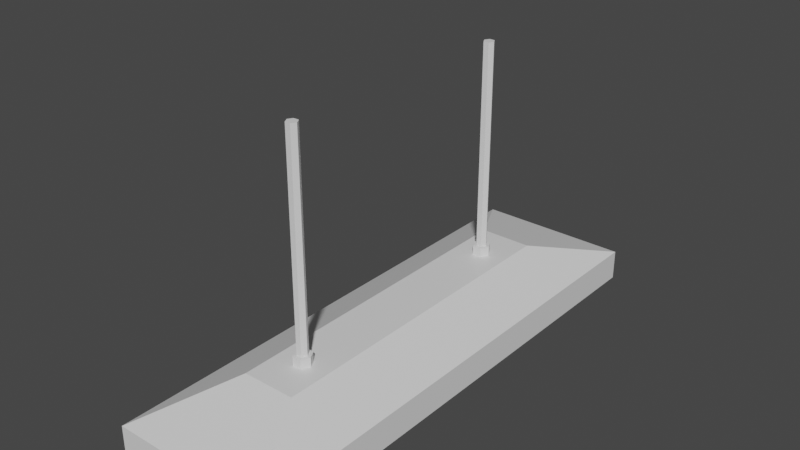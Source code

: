 # Source: CielingLight.blend  (saved by Blender 2.80.75; exported with 4.5.12 LTS)
import bpy
from mathutils import Matrix  # noqa: F401  (used for matrix-valued properties, if any)

bpy.ops.wm.read_factory_settings(use_empty=True)
scene = bpy.context.scene
scene.name = 'Scene'

# ---- collections
col_collection = bpy.data.collections.new('Collection'); scene.collection.children.link(col_collection)

# ---- materials (node trees are filled in below, after node groups)
mat_material = bpy.data.materials.new('Material')
mat_material.use_transparent_shadow = False
mat_material_001 = bpy.data.materials.new('Material.001')
mat_material_001.use_transparent_shadow = False

# ---- material node trees
mat_material.use_nodes = True; mat_material.node_tree.nodes.clear()
_N = mat_material.node_tree.nodes; _L = mat_material.node_tree.links
n0 = _N.new('ShaderNodeOutputMaterial'); n0.name = 'Material Output'; n0.location = (300, 300)
n1 = _N.new('ShaderNodeBsdfPrincipled'); n1.name = 'Principled BSDF'; n1.location = (10, 300)
n1.distribution = 'GGX'
n1.subsurface_method = 'BURLEY'
n1.inputs[3].default_value = 1.45
n1.inputs[27].default_value = (0.0, 0.0, 0.0, 1.0)
n1.inputs[28].default_value = 1.0
_L.new(n1.outputs[0], n0.inputs[0])
n0.is_active_output = True
mat_material_001.use_nodes = True; mat_material_001.node_tree.nodes.clear()
_N = mat_material_001.node_tree.nodes; _L = mat_material_001.node_tree.links
n0 = _N.new('ShaderNodeOutputMaterial'); n0.name = 'Material Output'; n0.location = (300, 300)
n1 = _N.new('ShaderNodeBsdfPrincipled'); n1.name = 'Principled BSDF'; n1.location = (10, 300)
n1.distribution = 'GGX'
n1.subsurface_method = 'BURLEY'
n1.inputs[3].default_value = 1.45
n1.inputs[27].default_value = (0.0, 0.0, 0.0, 1.0)
n1.inputs[28].default_value = 1.0
_L.new(n1.outputs[0], n0.inputs[0])
n0.is_active_output = True

# ---- world
world_world = bpy.data.worlds.new('World'); scene.world = world_world
world_world.use_nodes = True; world_world.node_tree.nodes.clear()
_N = world_world.node_tree.nodes; _L = world_world.node_tree.links
n0 = _N.new('ShaderNodeOutputWorld'); n0.name = 'World Output'; n0.location = (300, 300)
n1 = _N.new('ShaderNodeBackground'); n1.name = 'Background'; n1.location = (10, 300)
n1.inputs[0].default_value = (0.05088, 0.05088, 0.05088, 1.0)
_L.new(n1.outputs[0], n0.inputs[0])
n0.is_active_output = True
world_world.color = (0.05088, 0.05088, 0.05088)
world_world.use_sun_shadow = False
world_world.sun_shadow_jitter_overblur = 0.0

# ---- meshes
me_mesh = bpy.data.meshes.new('Mesh')
me_mesh.from_pydata([(-0.269, -0.8747, -0.9316), (0.262, -0.8747, -0.9316), (-0.269, 0.8677, -0.9316), (0.262, 0.8677, -0.9316), (-0.269, -0.8747, -0.8285), (0.262, -0.8747, -0.8285), (-0.269, 0.8677, -0.8285), (0.262, 0.8677, -0.8285), (-0.09352, -0.5708, -0.7382), (0.08653, -0.5708, -0.7382), (0.08653, 0.5638, -0.7382), (-0.09352, 0.5638, -0.7382), (-0.203, -0.7604, -0.9164), (-0.203, 0.7534, -0.9164), (0.196, 0.7534, -0.9164), (0.196, -0.7604, -0.9164), (0.01509, 0.4228, -0.7054), (0.005797, 0.4388, -0.7054), (-0.01278, 0.4388, -0.7054), (-0.02208, 0.4228, -0.7054), (-0.01278, 0.4067, -0.7054), (0.005797, 0.4067, -0.7054), (0.01509, 0.4228, -2.384e-07), (0.005797, 0.4388, -2.384e-07), (-0.01278, 0.4388, -2.384e-07), (-0.02208, 0.4228, -2.384e-07), (-0.01278, 0.4067, -2.384e-07), (0.005797, 0.4067, -2.384e-07), (0.01172, 0.4491, -0.7412), (0.02693, 0.4228, -0.7412), (0.01172, 0.3964, -0.7412), (-0.01871, 0.3964, -0.7412), (-0.03392, 0.4228, -0.7412), (-0.01871, 0.4491, -0.7412), (0.01187, 0.4494, -0.7054), (0.02724, 0.4228, -0.7054), (0.01188, 0.3961, -0.7054), (-0.01886, 0.3961, -0.7054), (-0.03423, 0.4228, -0.7054), (-0.01886, 0.4494, -0.7054), (-0.02208, -0.432, -0.7054), (-0.01278, -0.4159, -0.7054), (0.005797, -0.4159, -0.7054), (0.01509, -0.432, -0.7054), (0.005797, -0.4481, -0.7054), (-0.01278, -0.4481, -0.7054), (-0.02208, -0.432, -2.384e-07), (-0.01278, -0.4159, -2.384e-07), (0.005797, -0.4159, -2.384e-07), (0.01509, -0.432, -2.384e-07), (0.005797, -0.4481, -2.384e-07), (-0.01278, -0.4481, -2.384e-07), (-0.01871, -0.4056, -0.7412), (-0.03392, -0.432, -0.7412), (-0.01871, -0.4583, -0.7412), (0.01172, -0.4583, -0.7412), (0.02693, -0.432, -0.7412), (0.01172, -0.4056, -0.7412), (-0.01886, -0.4054, -0.7054), (-0.03423, -0.432, -0.7054), (-0.01886, -0.4586, -0.7054), (0.01187, -0.4586, -0.7054), (0.02724, -0.432, -0.7054), (0.01188, -0.4054, -0.7054)], [], [(10, 11, 8, 9), (5, 4, 0, 1), (7, 5, 1, 3), (6, 7, 3, 2), (4, 6, 2, 0), (48, 42, 41, 47), (11, 10, 7, 6), (8, 11, 6, 4), (14, 13, 2, 3), (13, 12, 0, 2), (15, 14, 3, 1), (12, 15, 1, 0), (61, 44, 45, 60), (24, 23, 17, 18), (25, 24, 18, 19), (26, 25, 19, 20), (27, 26, 20, 21), (50, 44, 43, 49), (23, 22, 16, 17), (9, 8, 4, 5), (24, 25, 26), (27, 22, 26), (32, 31, 37, 38), (54, 60, 59, 53), (50, 48, 47, 46), (56, 62, 61, 55), (57, 63, 62, 56), (53, 59, 58, 52), (59, 40, 41, 58), (60, 45, 40, 59), (63, 42, 43, 62), (62, 43, 44, 61), (37, 36, 21, 20), (35, 34, 17, 16), (52, 58, 63, 57), (46, 40, 45, 51), (47, 41, 40, 46), (49, 43, 42, 48), (22, 27, 21, 16), (51, 45, 44, 50), (50, 49, 48), (24, 26, 22, 23), (51, 50, 46), (29, 28, 34, 35), (55, 61, 60, 54), (33, 32, 38, 39), (30, 29, 35, 36), (31, 30, 36, 37), (28, 33, 39, 34), (38, 37, 20, 19), (34, 39, 18, 17), (39, 38, 19, 18), (10, 9, 5, 7), (58, 41, 42, 63), (36, 35, 16, 21), (14, 15, 12, 13)])
me_mesh.polygons.foreach_set('material_index', [0, 0, 0, 0, 0, 0, 0, 0, 0, 0, 0, 0, 0, 0, 0, 0, 0, 0, 0, 0, 0, 0, 0, 0, 0, 0, 0, 0, 0, 0, 0, 0, 0, 0, 0, 0, 0, 0, 0, 0, 0, 0, 0, 0, 0, 0, 0, 0, 0, 0, 0, 0, 0, 0, 0, 1])
_uv = me_mesh.uv_layers.new(name='UVChannel_1')
_uv.uv.foreach_set('vector', [0.4126, 0.6409, 0.3328, 0.6389, 0.3346, 0.1415, 0.4144, 0.1435, 0.7218, 0.8317, 0.524, 0.9653, 0.4981, 0.9268, 0.6959, 0.7933, 0.923, 0.478, 0.3375, 0.9981, 0.3067, 0.9635, 0.8922, 0.4434, 0.9679, 0.613, 0.77, 0.7465, 0.7441, 0.7081, 0.942, 0.5746, 0.9995, 0.478, 0.414, 0.9981, 0.3832, 0.9635, 0.9687, 0.4434, 0.5175, 0.01809, 0.5138, 0.3622, 0.5035, 0.3621, 0.5081, 0.01797, 0.3328, 0.6389, 0.4126, 0.6409, 0.5007, 0.7819, 0.2466, 0.7813, 0.3346, 0.1415, 0.3328, 0.6389, 0.2466, 0.7813, 0.2466, 0.0005, 0.03094, 0.7369, 0.2101, 0.7371, 0.2406, 0.789, 0.0005, 0.7888, 0.2101, 0.7371, 0.2101, 0.05806, 0.2406, 0.006102, 0.2406, 0.789, 0.03099, 0.05781, 0.03094, 0.7369, 0.0005, 0.7888, 0.0005, 0.005968, 0.2101, 0.05806, 0.03099, 0.05781, 0.0005, 0.005968, 0.2406, 0.006102, 0.5582, 0.3646, 0.5581, 0.3652, 0.5565, 0.3646, 0.5572, 0.3642, 0.5832, 0.3476, 0.5737, 0.3477, 0.5692, 0.003505, 0.5795, 0.003404, 0.5926, 0.3474, 0.5832, 0.3476, 0.5795, 0.003404, 0.5898, 0.003352, 0.602, 0.3473, 0.5926, 0.3474, 0.5898, 0.003352, 0.6, 0.003348, 0.6114, 0.3472, 0.602, 0.3473, 0.6, 0.003348, 0.6103, 0.003394, 0.5363, 0.01834, 0.5344, 0.3623, 0.5241, 0.3623, 0.5269, 0.01822, 0.63, 0.347, 0.6207, 0.3443, 0.6206, 0.003488, 0.6281, 0.003505, 0.4144, 0.1435, 0.3346, 0.1415, 0.2466, 0.0005, 0.5007, 0.00103, 0.6315, 0.3589, 0.6208, 0.3652, 0.6101, 0.3591, 0.6114, 0.3472, 0.6207, 0.3443, 0.6101, 0.3591, 0.6251, 0.002316, 0.6236, 0.002145, 0.6237, 0.001039, 0.625, 0.001148, 0.5572, 0.364, 0.5572, 0.3642, 0.5571, 0.3632, 0.5577, 0.3645, 0.5445, 0.006598, 0.5659, 0.006777, 0.5644, 0.01862, 0.5551, 0.02131, 0.5596, 0.3634, 0.5595, 0.3645, 0.5582, 0.3646, 0.5581, 0.3635, 0.5605, 0.3638, 0.5605, 0.364, 0.5595, 0.3645, 0.5596, 0.3634, 0.5577, 0.3645, 0.5571, 0.3632, 0.5605, 0.363, 0.5601, 0.3645, 0.5571, 0.3632, 0.555, 0.3622, 0.5625, 0.3621, 0.5605, 0.363, 0.5572, 0.3642, 0.5565, 0.3646, 0.555, 0.3622, 0.5571, 0.3632, 0.5605, 0.364, 0.5611, 0.3644, 0.5597, 0.3651, 0.5595, 0.3645, 0.5595, 0.3645, 0.5597, 0.3651, 0.5581, 0.3652, 0.5582, 0.3646, 0.6237, 0.001039, 0.6228, 0.001471, 0.6221, 0.001095, 0.6236, 0.0005, 0.6227, 0.002408, 0.6261, 0.002631, 0.6281, 0.003505, 0.6206, 0.003488, 0.5601, 0.3645, 0.5605, 0.363, 0.5605, 0.364, 0.5605, 0.3638, 0.5551, 0.02131, 0.555, 0.3622, 0.5447, 0.3623, 0.5457, 0.01847, 0.5644, 0.01862, 0.5625, 0.3621, 0.555, 0.3622, 0.5551, 0.02131, 0.5269, 0.01822, 0.5241, 0.3623, 0.5138, 0.3622, 0.5175, 0.01809, 0.6207, 0.3443, 0.6114, 0.3472, 0.6103, 0.003394, 0.6206, 0.003488, 0.5457, 0.01847, 0.5447, 0.3623, 0.5344, 0.3623, 0.5363, 0.01834, 0.5445, 0.006598, 0.5552, 0.0005, 0.5659, 0.006777, 0.6315, 0.3589, 0.6101, 0.3591, 0.6207, 0.3443, 0.63, 0.347, 0.5457, 0.01847, 0.5445, 0.006598, 0.5551, 0.02131, 0.6234, 0.001169, 0.6257, 0.001169, 0.6261, 0.002631, 0.6227, 0.002408, 0.5581, 0.3635, 0.5582, 0.3646, 0.5572, 0.3642, 0.5572, 0.364, 0.6261, 0.001875, 0.6251, 0.002316, 0.625, 0.001148, 0.6261, 0.001636, 0.6228, 0.001613, 0.6234, 0.001169, 0.6227, 0.002408, 0.6228, 0.001471, 0.6236, 0.002145, 0.6228, 0.001613, 0.6228, 0.001471, 0.6237, 0.001039, 0.6257, 0.001169, 0.6261, 0.001875, 0.6261, 0.001636, 0.6261, 0.002631, 0.625, 0.001148, 0.6237, 0.001039, 0.6236, 0.0005, 0.6252, 0.0005341, 0.6261, 0.002631, 0.6261, 0.001636, 0.6267, 0.001267, 0.6281, 0.003505, 0.6261, 0.001636, 0.625, 0.001148, 0.6252, 0.0005341, 0.6267, 0.001267, 0.4126, 0.6409, 0.4144, 0.1435, 0.5007, 0.00103, 0.5007, 0.7819, 0.5605, 0.363, 0.5625, 0.3621, 0.5611, 0.3644, 0.5605, 0.364, 0.6228, 0.001471, 0.6227, 0.002408, 0.6206, 0.003488, 0.6221, 0.001095, 0.03094, 0.7369, 0.03099, 0.05781, 0.2101, 0.05806, 0.2101, 0.7371])
me_mesh.materials.append(mat_material)
me_mesh.materials.append(mat_material_001)
me_mesh.use_remesh_preserve_volume = False
me_mesh.use_remesh_preserve_attributes = False
me_mesh.use_mirror_vertex_groups = False
me_mesh.update()
me_mesh.normals_split_custom_set([tuple(v) for v in zip(*[iter([0.0, 1.051e-07, 1.0, 0.0, 1.051e-07, 1.0, 0.0, 1.051e-07, 1.0, 0.0, 1.051e-07, 1.0, 0.0, -1.0, 0.0, 0.0, -1.0, 0.0, 0.0, -1.0, 0.0, 0.0, -1.0, 0.0, 1.0, 3.993e-09, 0.0, 1.0, 3.993e-09, 0.0, 1.0, 3.993e-09, 0.0, 1.0, 3.993e-09, 0.0, 0.0, 1.0, 0.0, 0.0, 1.0, 0.0, 0.0, 1.0, 0.0, 0.0, 1.0, 0.0, -1.0, -4.056e-09, 0.0, -1.0, -4.056e-09, 0.0, -1.0, -4.056e-09, 0.0, -1.0, -4.056e-09, 0.0, 0.0, 1.0, -1.776e-07, 0.0, 1.0, -1.776e-07, 0.0, 1.0, -1.776e-07, 0.0, 1.0, -1.776e-07, 0.0, 0.2849, 0.9586, 0.0, 0.2849, 0.9586, 0.0, 0.2849, 0.9586, 0.0, 0.2849, 0.9586, -0.4576, 4.991e-08, 0.8892, -0.4576, 4.991e-08, 0.8892, -0.4576, 4.991e-08, 0.8892, -0.4576, 4.991e-08, 0.8892, 0.0, -0.1323, -0.9912, 0.0, -0.1323, -0.9912, 0.0, -0.1323, -0.9912, 0.0, -0.1323, -0.9912, 0.2251, -3.561e-08, -0.9743, 0.2251, -3.561e-08, -0.9743, 0.2251, -3.561e-08, -0.9743, 0.2251, -3.561e-08, -0.9743, -0.2251, -3.605e-08, -0.9743, -0.2251, -3.605e-08, -0.9743, -0.2251, -3.605e-08, -0.9743, -0.2251, -3.605e-08, -0.9743, 0.0, 0.1323, -0.9912, 0.0, 0.1323, -0.9912, 0.0, 0.1323, -0.9912, 0.0, 0.1323, -0.9912, 0.0, 0.0, 1.0, 0.0, 0.0, 1.0, 0.0, 0.0, 1.0, 0.0, 0.0, 1.0, 0.0, 1.0, -7.106e-08, 0.0, 1.0, -7.106e-08, 0.0, 1.0, -7.106e-08, 0.0, 1.0, -7.106e-08, -0.866, 0.5, -3.553e-08, -0.866, 0.5, -3.553e-08, -0.866, 0.5, -3.553e-08, -0.866, 0.5, -3.553e-08, -0.866, -0.5, 1.776e-08, -0.866, -0.5, 1.776e-08, -0.866, -0.5, 1.776e-08, -0.866, -0.5, 1.776e-08, 0.0, -1.0, 3.553e-08, 0.0, -1.0, 3.553e-08, 0.0, -1.0, 3.553e-08, 0.0, -1.0, 3.553e-08, 0.866, -0.5, 0.0, 0.866, -0.5, 0.0, 0.866, -0.5, 0.0, 0.866, -0.5, 0.0, 0.866, 0.5, -3.553e-08, 0.866, 0.5, -3.553e-08, 0.866, 0.5, -3.553e-08, 0.866, 0.5, -3.553e-08, 0.0, -0.2849, 0.9586, 0.0, -0.2849, 0.9586, 0.0, -0.2849, 0.9586, 0.0, -0.2849, 0.9586, 0.0, 0.0, 1.0, 0.0, 0.0, 1.0, 0.0, 0.0, 1.0, 0.0, 0.0, 1.0, 0.0, 0.0, 1.0, 0.0, 0.0, 1.0, -0.866, -0.5, -0.00758, -0.866, -0.5, -0.00758, -0.866, -0.5, -0.00758, -0.866, -0.5, -0.00758, -0.866, -0.5, -0.007558, -0.866, -0.5, -0.007558, -0.866, -0.5, -0.007558, -0.866, -0.5, -0.007558, 0.0, 0.0, 1.0, 0.0, 0.0, 1.0, 0.0, 0.0, 1.0, 0.0, 0.0, 1.0, 0.866, -0.5, -0.007581, 0.866, -0.5, -0.007581, 0.866, -0.5, -0.007581, 0.866, -0.5, -0.007581, 0.866, 0.5, -0.007564, 0.866, 0.5, -0.007564, 0.866, 0.5, -0.007564, 0.866, 0.5, -0.007564, -0.866, 0.5, -0.007564, -0.866, 0.5, -0.007564, -0.866, 0.5, -0.007564, -0.866, 0.5, -0.007564, 3.587e-06, 0.0, 1.0, 3.587e-06, 0.0, 1.0, 3.587e-06, 0.0, 1.0, 3.587e-06, 0.0, 1.0, 2.055e-06, 0.0, 1.0, 2.055e-06, 0.0, 1.0, 2.055e-06, 0.0, 1.0, 2.055e-06, 0.0, 1.0, 1.529e-06, 0.0, 1.0, 1.529e-06, 0.0, 1.0, 1.529e-06, 0.0, 1.0, 1.529e-06, 0.0, 1.0, -5.381e-06, 0.0, 1.0, -5.381e-06, 0.0, 1.0, -5.381e-06, 0.0, 1.0, -5.381e-06, 0.0, 1.0, 0.0, 0.0, 1.0, 0.0, 0.0, 1.0, 0.0, 0.0, 1.0, 0.0, 0.0, 1.0, -3.587e-06, 0.0, 1.0, -3.587e-06, 0.0, 1.0, -3.587e-06, 0.0, 1.0, -3.587e-06, 0.0, 1.0, -6.34e-06, 1.0, -0.007554, -6.34e-06, 1.0, -0.007554, -6.34e-06, 1.0, -0.007554, -6.34e-06, 1.0, -0.007554, -0.866, -0.5, 3.553e-08, -0.866, -0.5, 3.553e-08, -0.866, -0.5, 3.553e-08, -0.866, -0.5, 3.553e-08, -0.866, 0.5, -7.106e-08, -0.866, 0.5, -7.106e-08, -0.866, 0.5, -7.106e-08, -0.866, 0.5, -7.106e-08, 0.866, 0.5, -7.106e-08, 0.866, 0.5, -7.106e-08, 0.866, 0.5, -7.106e-08, 0.866, 0.5, -7.106e-08, 0.866, -0.5, 1.776e-08, 0.866, -0.5, 1.776e-08, 0.866, -0.5, 1.776e-08, 0.866, -0.5, 1.776e-08, 0.0, -1.0, 7.106e-08, 0.0, -1.0, 7.106e-08, 0.0, -1.0, 7.106e-08, 0.0, -1.0, 7.106e-08, 0.0, 0.0, 1.0, 0.0, 0.0, 1.0, 0.0, 0.0, 1.0, 0.0, 0.0, 1.0, 0.0, 0.0, 1.0, 0.0, 0.0, 1.0, 0.0, 0.0, 1.0, 0.0, 0.0, 1.0, 0.0, 0.0, 1.0, 0.0, 0.0, 1.0, 0.866, 0.5, -0.007563, 0.866, 0.5, -0.007563, 0.866, 0.5, -0.007563, 0.866, 0.5, -0.007563, -4.775e-07, -1.0, -0.007566, -4.775e-07, -1.0, -0.007566, -4.775e-07, -1.0, -0.007566, -4.775e-07, -1.0, -0.007566, -0.866, 0.5, -0.007564, -0.866, 0.5, -0.007564, -0.866, 0.5, -0.007564, -0.866, 0.5, -0.007564, 0.866, -0.5, -0.007559, 0.866, -0.5, -0.007559, 0.866, -0.5, -0.007559, 0.866, -0.5, -0.007559, -3.627e-09, -1.0, -0.007566, -3.627e-09, -1.0, -0.007566, -3.627e-09, -1.0, -0.007566, -3.627e-09, -1.0, -0.007566, 6.327e-06, 1.0, -0.007554, 6.327e-06, 1.0, -0.007554, 6.327e-06, 1.0, -0.007554, 6.327e-06, 1.0, -0.007554, 0.0, 0.0, 1.0, 0.0, 0.0, 1.0, 0.0, 0.0, 1.0, 0.0, 0.0, 1.0, 0.0, 0.0, 1.0, 0.0, 0.0, 1.0, 0.0, 0.0, 1.0, 0.0, 0.0, 1.0, 0.0, 0.0, 1.0, 0.0, 0.0, 1.0, 0.0, 0.0, 1.0, 0.0, 0.0, 1.0, 0.4576, 5.501e-08, 0.8892, 0.4576, 5.501e-08, 0.8892, 0.4576, 5.501e-08, 0.8892, 0.4576, 5.501e-08, 0.8892, 0.0, 0.0, 1.0, 0.0, 0.0, 1.0, 0.0, 0.0, 1.0, 0.0, 0.0, 1.0, 0.0, 0.0, 1.0, 0.0, 0.0, 1.0, 0.0, 0.0, 1.0, 0.0, 0.0, 1.0, 0.0, -3.937e-08, -1.0, 0.0, -3.937e-08, -1.0, 0.0, -3.937e-08, -1.0, 0.0, -3.937e-08, -1.0])] * 3)])

# ---- objects
ob_box001 = bpy.data.objects.new('Box001', me_mesh)

# ---- transforms, parenting, visibility, modifiers, constraints
ob_box001.location = (0.0, 0.0, 0.0)
ob_box001.color = (0.8, 0.8, 0.8, 1.0)
ob_box001.lineart.crease_threshold = 0.0

# ---- collection membership
col_collection.objects.link(ob_box001)

# ---- scene / render settings (as saved in the file)
scene.frame_start = 1; scene.frame_end = 250; scene.frame_set(1)
scene.render.engine = 'BLENDER_EEVEE_NEXT'
scene.render.fps = 30
scene.cycles.use_denoising = False
scene.cycles.samples = 128
scene.cycles.sampling_pattern = 'TABULATED_SOBOL'
scene.cycles.use_adaptive_sampling = False
scene.cycles.use_light_tree = False
scene.eevee.use_gtao = True
scene.eevee.gtao_distance = 10.0
scene.view_settings.view_transform = 'Filmic'
bpy.context.view_layer.update()

# ---- added for rendering (the .blend has no active camera and no usable light): camera, sun
cam_auto = bpy.data.cameras.new('AutoCamera')
cam_auto.lens = 50.0
cam_auto.sensor_width = 36.0
cam_auto.clip_end = 1000.0
ob_auto_camera = bpy.data.objects.new('AutoCamera', cam_auto)
scene.collection.objects.link(ob_auto_camera)
ob_auto_camera.location = (1.88951, -2.2751, 1.04858)
ob_auto_camera.rotation_euler = (1.09748, -7.21219e-08, 0.694738)
scene.camera = ob_auto_camera
light_auto_sun = bpy.data.lights.new('AutoSun', 'SUN')
light_auto_sun.energy = 3.0
light_auto_sun.angle = 0.0523599
ob_auto_sun = bpy.data.objects.new('AutoSun', light_auto_sun)
scene.collection.objects.link(ob_auto_sun)
ob_auto_sun.rotation_euler = (0.872665, 0.174533, 0.523599)
bpy.context.view_layer.update()
